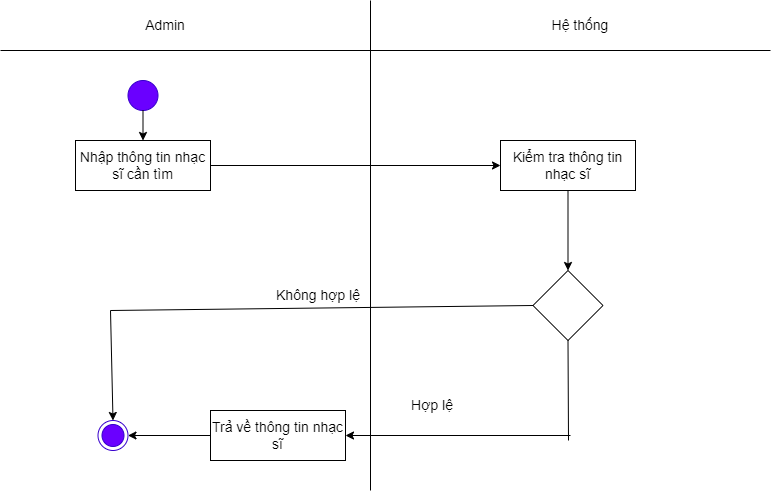

The diagram above was exported from draw.io. Its source (the exported page's mxGraphModel, read from the mxfile embedded in the PNG):
<mxGraphModel dx="1024" dy="501" grid="1" gridSize="10" guides="1" tooltips="1" connect="1" arrows="1" fold="1" page="1" pageScale="1" pageWidth="827" pageHeight="1169" math="0" shadow="0">
  <root>
    <mxCell id="0" />
    <mxCell id="1" parent="0" />
    <mxCell id="hNywhpXVrdwSue3FT84t-1" value="" style="endArrow=none;html=1;rounded=0;fontSize=14;" parent="1" edge="1">
      <mxGeometry width="50" height="50" relative="1" as="geometry">
        <mxPoint x="400" y="520" as="sourcePoint" />
        <mxPoint x="400" y="30" as="targetPoint" />
      </mxGeometry>
    </mxCell>
    <mxCell id="hNywhpXVrdwSue3FT84t-2" value="Hệ thống" style="text;html=1;strokeColor=none;fillColor=none;align=center;verticalAlign=middle;whiteSpace=wrap;rounded=0;fontSize=14;" parent="1" vertex="1">
      <mxGeometry x="580" y="40" width="60" height="30" as="geometry" />
    </mxCell>
    <mxCell id="hNywhpXVrdwSue3FT84t-3" value="Admin" style="text;html=1;strokeColor=none;fillColor=none;align=center;verticalAlign=middle;whiteSpace=wrap;rounded=0;fontSize=14;" parent="1" vertex="1">
      <mxGeometry x="130" y="40" width="130" height="30" as="geometry" />
    </mxCell>
    <mxCell id="hNywhpXVrdwSue3FT84t-4" value="" style="ellipse;html=1;shape=endState;fillColor=#6a00ff;strokeColor=#3700CC;fontColor=#ffffff;fontSize=14;" parent="1" vertex="1">
      <mxGeometry x="127.5" y="450" width="30" height="30" as="geometry" />
    </mxCell>
    <mxCell id="hNywhpXVrdwSue3FT84t-5" value="" style="ellipse;whiteSpace=wrap;html=1;aspect=fixed;fillColor=#6a00ff;fontColor=#ffffff;strokeColor=#3700CC;fontSize=14;" parent="1" vertex="1">
      <mxGeometry x="157.5" y="110" width="30" height="30" as="geometry" />
    </mxCell>
    <mxCell id="hNywhpXVrdwSue3FT84t-6" value="Nhập thông tin nhạc sĩ cần tìm" style="rounded=0;whiteSpace=wrap;html=1;fontSize=14;" parent="1" vertex="1">
      <mxGeometry x="105" y="170" width="135" height="50" as="geometry" />
    </mxCell>
    <mxCell id="hNywhpXVrdwSue3FT84t-7" value="Kiểm tra thông tin nhạc sĩ" style="rounded=0;whiteSpace=wrap;html=1;fontSize=14;" parent="1" vertex="1">
      <mxGeometry x="530" y="170" width="135" height="50" as="geometry" />
    </mxCell>
    <mxCell id="hNywhpXVrdwSue3FT84t-8" value="" style="rhombus;whiteSpace=wrap;html=1;fontSize=14;" parent="1" vertex="1">
      <mxGeometry x="562.5" y="300" width="70" height="70" as="geometry" />
    </mxCell>
    <mxCell id="hNywhpXVrdwSue3FT84t-9" value="" style="endArrow=classic;html=1;rounded=0;exitX=0.5;exitY=1;exitDx=0;exitDy=0;entryX=0.5;entryY=0;entryDx=0;entryDy=0;fontSize=14;" parent="1" source="hNywhpXVrdwSue3FT84t-7" target="hNywhpXVrdwSue3FT84t-8" edge="1">
      <mxGeometry width="50" height="50" relative="1" as="geometry">
        <mxPoint x="390" y="310" as="sourcePoint" />
        <mxPoint x="440" y="260" as="targetPoint" />
      </mxGeometry>
    </mxCell>
    <mxCell id="hNywhpXVrdwSue3FT84t-10" value="" style="endArrow=classic;html=1;rounded=0;exitX=0;exitY=0.5;exitDx=0;exitDy=0;entryX=1;entryY=0.5;entryDx=0;entryDy=0;fontSize=14;" parent="1" source="hNywhpXVrdwSue3FT84t-19" target="hNywhpXVrdwSue3FT84t-4" edge="1">
      <mxGeometry width="50" height="50" relative="1" as="geometry">
        <mxPoint x="390" y="310" as="sourcePoint" />
        <mxPoint x="240" y="345" as="targetPoint" />
      </mxGeometry>
    </mxCell>
    <mxCell id="hNywhpXVrdwSue3FT84t-11" value="Không hợp lệ" style="text;html=1;strokeColor=none;fillColor=none;align=center;verticalAlign=middle;whiteSpace=wrap;rounded=0;fontSize=14;" parent="1" vertex="1">
      <mxGeometry x="300" y="300" width="96" height="50" as="geometry" />
    </mxCell>
    <mxCell id="hNywhpXVrdwSue3FT84t-12" value="" style="endArrow=classic;html=1;rounded=0;exitX=0.5;exitY=1;exitDx=0;exitDy=0;entryX=0.5;entryY=0;entryDx=0;entryDy=0;fontSize=14;" parent="1" source="hNywhpXVrdwSue3FT84t-5" target="hNywhpXVrdwSue3FT84t-6" edge="1">
      <mxGeometry width="50" height="50" relative="1" as="geometry">
        <mxPoint x="390" y="310" as="sourcePoint" />
        <mxPoint x="440" y="260" as="targetPoint" />
      </mxGeometry>
    </mxCell>
    <mxCell id="hNywhpXVrdwSue3FT84t-13" value="" style="endArrow=none;html=1;rounded=0;fontSize=14;" parent="1" edge="1">
      <mxGeometry width="50" height="50" relative="1" as="geometry">
        <mxPoint x="30" y="80" as="sourcePoint" />
        <mxPoint x="800" y="80" as="targetPoint" />
      </mxGeometry>
    </mxCell>
    <mxCell id="hNywhpXVrdwSue3FT84t-14" value="" style="endArrow=classic;html=1;rounded=0;exitX=1;exitY=0.5;exitDx=0;exitDy=0;entryX=0;entryY=0.5;entryDx=0;entryDy=0;fontSize=14;" parent="1" source="hNywhpXVrdwSue3FT84t-6" target="hNywhpXVrdwSue3FT84t-7" edge="1">
      <mxGeometry width="50" height="50" relative="1" as="geometry">
        <mxPoint x="390" y="320" as="sourcePoint" />
        <mxPoint x="440" y="270" as="targetPoint" />
      </mxGeometry>
    </mxCell>
    <mxCell id="hNywhpXVrdwSue3FT84t-16" value="Hợp lệ" style="text;html=1;strokeColor=none;fillColor=none;align=center;verticalAlign=middle;whiteSpace=wrap;rounded=0;fontSize=14;" parent="1" vertex="1">
      <mxGeometry x="414" y="410" width="96" height="50" as="geometry" />
    </mxCell>
    <mxCell id="hNywhpXVrdwSue3FT84t-18" value="" style="endArrow=classic;html=1;rounded=0;entryX=1;entryY=0.5;entryDx=0;entryDy=0;fontSize=14;" parent="1" target="hNywhpXVrdwSue3FT84t-19" edge="1">
      <mxGeometry width="50" height="50" relative="1" as="geometry">
        <mxPoint x="600" y="465" as="sourcePoint" />
        <mxPoint x="350" y="460" as="targetPoint" />
      </mxGeometry>
    </mxCell>
    <mxCell id="hNywhpXVrdwSue3FT84t-19" value="Trả về thông tin nhạc sĩ" style="rounded=0;whiteSpace=wrap;html=1;fontSize=14;" parent="1" vertex="1">
      <mxGeometry x="240" y="440" width="135" height="50" as="geometry" />
    </mxCell>
    <mxCell id="hNywhpXVrdwSue3FT84t-20" value="" style="endArrow=none;html=1;rounded=0;entryX=0;entryY=0.5;entryDx=0;entryDy=0;fontSize=14;" parent="1" target="hNywhpXVrdwSue3FT84t-8" edge="1">
      <mxGeometry width="50" height="50" relative="1" as="geometry">
        <mxPoint x="140" y="340" as="sourcePoint" />
        <mxPoint x="440" y="420" as="targetPoint" />
      </mxGeometry>
    </mxCell>
    <mxCell id="hNywhpXVrdwSue3FT84t-21" value="" style="endArrow=classic;html=1;rounded=0;entryX=0.5;entryY=0;entryDx=0;entryDy=0;fontSize=14;" parent="1" target="hNywhpXVrdwSue3FT84t-4" edge="1">
      <mxGeometry width="50" height="50" relative="1" as="geometry">
        <mxPoint x="140" y="340" as="sourcePoint" />
        <mxPoint x="440" y="420" as="targetPoint" />
      </mxGeometry>
    </mxCell>
    <mxCell id="hNywhpXVrdwSue3FT84t-22" value="" style="endArrow=none;html=1;rounded=0;entryX=0.5;entryY=1;entryDx=0;entryDy=0;fontSize=14;" parent="1" target="hNywhpXVrdwSue3FT84t-8" edge="1">
      <mxGeometry width="50" height="50" relative="1" as="geometry">
        <mxPoint x="598" y="470" as="sourcePoint" />
        <mxPoint x="440" y="440" as="targetPoint" />
      </mxGeometry>
    </mxCell>
  </root>
</mxGraphModel>